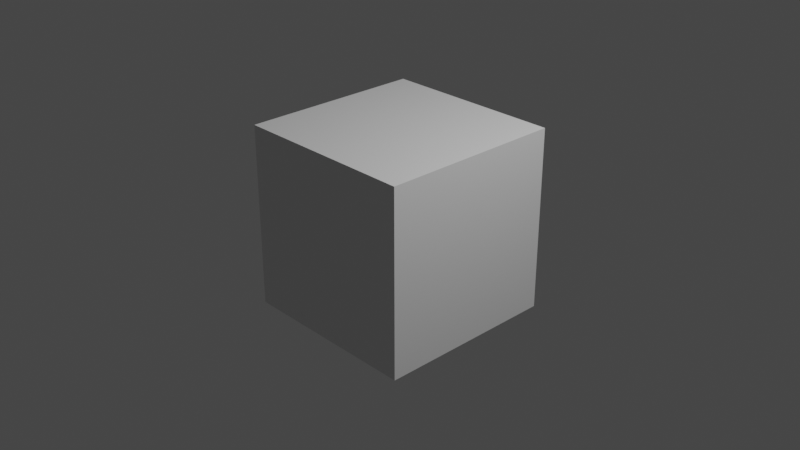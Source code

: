 # Source: untitled.blend  (saved by Blender 3.5.10; exported with 4.5.12 LTS)
import bpy
from mathutils import Matrix  # noqa: F401  (used for matrix-valued properties, if any)

bpy.ops.wm.read_factory_settings(use_empty=True)
scene = bpy.context.scene
scene.name = 'Scene'

# ---- collections
col_collection = bpy.data.collections.new('Collection'); scene.collection.children.link(col_collection)

# ---- materials (node trees are filled in below, after node groups)
mat_material = bpy.data.materials.new('Material')
mat_material.alpha_threshold = 0.0
mat_material.use_transparent_shadow = False
mat_material.roughness = 0.5
mat_material.line_color = (0.0, 0.0, 0.0, 1.0)

# ---- material node trees
mat_material.use_nodes = True; mat_material.node_tree.nodes.clear()
_N = mat_material.node_tree.nodes; _L = mat_material.node_tree.links
n0 = _N.new('ShaderNodeOutputMaterial'); n0.name = 'Material Output'; n0.location = (300, 300)
n1 = _N.new('ShaderNodeBsdfPrincipled'); n1.name = 'Principled BSDF'; n1.location = (10, 300)
n1.distribution = 'GGX'
n1.subsurface_method = 'RANDOM_WALK_SKIN'
n1.inputs[3].default_value = 1.45
n1.inputs[27].default_value = (0.0, 0.0, 0.0, 1.0)
n1.inputs[28].default_value = 1.0
_L.new(n1.outputs[0], n0.inputs[0])
n0.is_active_output = True

# ---- world
world_world = bpy.data.worlds.new('World'); scene.world = world_world
world_world.use_nodes = True; world_world.node_tree.nodes.clear()
_N = world_world.node_tree.nodes; _L = world_world.node_tree.links
n0 = _N.new('ShaderNodeOutputWorld'); n0.name = 'World Output'; n0.location = (300, 300)
n1 = _N.new('ShaderNodeBackground'); n1.name = 'Background'; n1.location = (10, 300)
n1.inputs[0].default_value = (0.05088, 0.05088, 0.05088, 1.0)
_L.new(n1.outputs[0], n0.inputs[0])
n0.is_active_output = True
world_world.color = (0.05088, 0.05088, 0.05088)
world_world.use_sun_shadow = False
world_world.sun_shadow_jitter_overblur = 0.0

# ---- cameras
cam_camera = bpy.data.cameras.new('Camera')
cam_camera.clip_end = 100.0
cam_camera.ortho_scale = 7.314

# ---- lights
light_light = bpy.data.lights.new('Light', 'POINT')
light_light.transmission_factor = 0.0
light_light.energy = 1000.0
light_light.shadow_soft_size = 0.1
light_light.shadow_maximum_resolution = 0.006
light_light.use_absolute_resolution = True

# ---- meshes
me_cube = bpy.data.meshes.new('Cube')
me_cube.from_pydata([(1.0, 1.0, 1.0), (1.0, 1.0, -1.0), (1.0, -1.0, 1.0), (1.0, -1.0, -1.0), (-1.0, 1.0, 1.0), (-1.0, 1.0, -1.0), (-1.0, -1.0, 1.0), (-1.0, -1.0, -1.0)], [], [(0, 4, 6, 2), (3, 2, 6, 7), (7, 6, 4, 5), (5, 1, 3, 7), (1, 0, 2, 3), (5, 4, 0, 1)])
_uv = me_cube.uv_layers.new(name='UVMap')
_uv.uv.foreach_set('vector', [0.625, 0.5, 0.875, 0.5, 0.875, 0.75, 0.625, 0.75, 0.375, 0.75, 0.625, 0.75, 0.625, 1.0, 0.375, 1.0, 0.375, 0.0, 0.625, 0.0, 0.625, 0.25, 0.375, 0.25, 0.125, 0.5, 0.375, 0.5, 0.375, 0.75, 0.125, 0.75, 0.375, 0.5, 0.625, 0.5, 0.625, 0.75, 0.375, 0.75, 0.375, 0.25, 0.625, 0.25, 0.625, 0.5, 0.375, 0.5])
me_cube.materials.append(mat_material)
me_cube.use_mirror_vertex_groups = False
me_cube.update()
arm_run = bpy.data.armatures.new('run')  # bones are not reproduced
arm_getup_run = bpy.data.armatures.new('getup_run')  # bones are not reproduced
arm_getup_001 = bpy.data.armatures.new('getup.001')  # bones are not reproduced

# ---- objects
ob_cube = bpy.data.objects.new('Cube', me_cube)
ob_light = bpy.data.objects.new('Light', light_light)
ob_camera = bpy.data.objects.new('Camera', cam_camera)
ob_run = bpy.data.objects.new('run', arm_run)
ob_getup_run = bpy.data.objects.new('getup_run', arm_getup_run)
ob_getup = bpy.data.objects.new('getup', arm_getup_001)

# ---- transforms, parenting, visibility, modifiers, constraints
ob_cube.location = (0.0, 0.0, 0.0)
ob_cube.lock_rotations_4d = False
ob_cube.empty_display_type = 'ARROWS'
ob_cube.lineart.crease_threshold = 0.0
ob_light.location = (4.076, 1.005, 5.904)
ob_light.rotation_euler = (0.6503, 0.05522, 1.866)
ob_light.lock_rotations_4d = False
ob_light.empty_display_type = 'ARROWS'
ob_light.color = (0.0, 0.0, 0.0, 0.0)
ob_light.lineart.crease_threshold = 0.0
ob_camera.location = (7.359, -6.926, 4.958)
ob_camera.rotation_euler = (1.109, 0.0, 0.8149)
ob_camera.lock_rotations_4d = False
ob_camera.empty_display_type = 'ARROWS'
ob_camera.color = (0.0, 0.0, 0.0, 0.0)
ob_camera.display_type = 'WIRE'
ob_camera.lineart.crease_threshold = 0.0
ob_run.location = (0.0, 0.0, 0.0)
ob_getup_run.location = (35.52, 45.78, 0.0)
ob_getup.location = (0.0, 0.0, 0.0)

# ---- collection membership
col_collection.objects.link(ob_cube)
col_collection.objects.link(ob_light)
col_collection.objects.link(ob_camera)
col_collection.objects.link(ob_run)
col_collection.objects.link(ob_getup_run)
col_collection.objects.link(ob_getup)

# ---- scene / render settings (as saved in the file)
scene.camera = ob_camera
scene.frame_start = 0; scene.frame_end = 80; scene.frame_set(78)
scene.render.engine = 'BLENDER_EEVEE_NEXT'
scene.cycles.sampling_pattern = 'TABULATED_SOBOL'
scene.view_settings.view_transform = 'Filmic'
bpy.context.view_layer.update()
